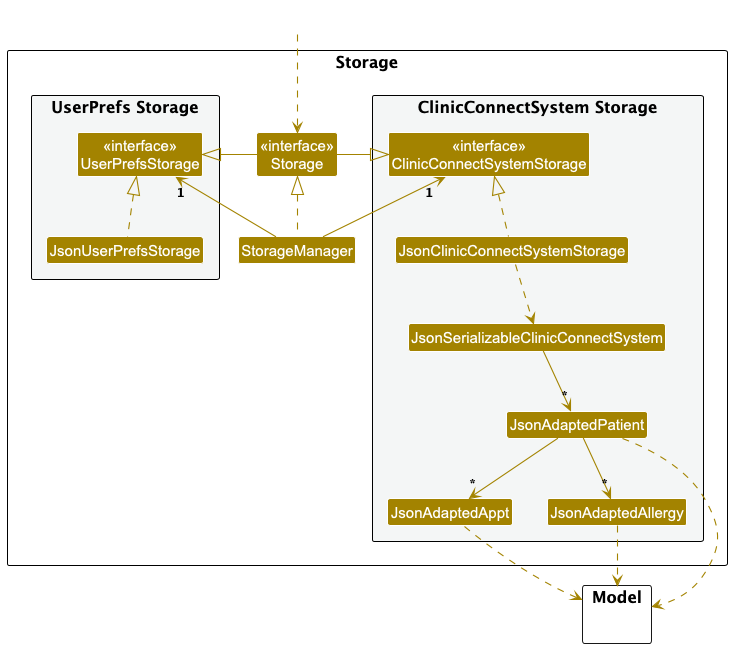

The diagram above was rendered by PlantUML. Its source (embedded in the PNG):
@startuml
!include style.puml
skinparam arrowThickness 1.1
skinparam arrowColor STORAGE_COLOR
skinparam classBackgroundColor STORAGE_COLOR

package Storage as StoragePackage {

package "UserPrefs Storage" #F4F6F6{
Class "<<interface>>\nUserPrefsStorage" as UserPrefsStorage
Class JsonUserPrefsStorage
}

Class "<<interface>>\nStorage" as Storage
Class StorageManager

package "ClinicConnectSystem Storage" #F4F6F6{
Class "<<interface>>\nClinicConnectSystemStorage" as ClinicConnectSystemStorage
Class JsonClinicConnectSystemStorage
Class JsonSerializableClinicConnectSystem
Class JsonAdaptedPatient
Class JsonAdaptedAppt
Class JsonAdaptedAllergy
}

}

package Model as ModelPackage {
}

Class HiddenOutside #FFFFFF
HiddenOutside ..> Storage

StorageManager .up.|> Storage
StorageManager -up-> "1" UserPrefsStorage
StorageManager -up-> "1" ClinicConnectSystemStorage

Storage -left-|> UserPrefsStorage
Storage -right-|> ClinicConnectSystemStorage

JsonUserPrefsStorage .up.|> UserPrefsStorage
JsonClinicConnectSystemStorage .up.|> ClinicConnectSystemStorage
JsonClinicConnectSystemStorage ..> JsonSerializableClinicConnectSystem
JsonSerializableClinicConnectSystem --> "*" JsonAdaptedPatient
JsonAdaptedPatient --> "*" JsonAdaptedAppt
JsonAdaptedPatient --> "*" JsonAdaptedAllergy

JsonAdaptedPatient ..> ModelPackage
JsonAdaptedAppt ..> ModelPackage
JsonAdaptedAllergy ..> ModelPackage

@enduml